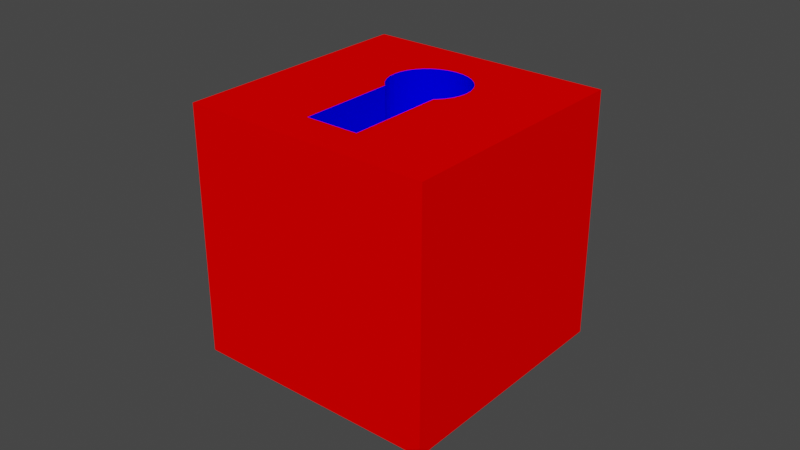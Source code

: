 # Source: Key_cube_bottle.blend  (saved by Blender 3.4.6; exported with 4.5.12 LTS)
import bpy
from mathutils import Matrix  # noqa: F401  (used for matrix-valued properties, if any)

bpy.ops.wm.read_factory_settings(use_empty=True)
scene = bpy.context.scene
scene.name = 'Scene'

# ---- collections
col_collection = bpy.data.collections.new('Collection'); scene.collection.children.link(col_collection)

# ---- materials (node trees are filled in below, after node groups)
mat_red = bpy.data.materials.new('Red')
mat_red.use_transparent_shadow = False
mat_blue = bpy.data.materials.new('Blue')
mat_blue.use_transparent_shadow = False

# ---- material node trees
mat_red.use_nodes = True; mat_red.node_tree.nodes.clear()
_N = mat_red.node_tree.nodes; _L = mat_red.node_tree.links
n0 = _N.new('ShaderNodeOutputMaterial'); n0.name = 'Material Output'; n0.location = (0, 0)
n1 = _N.new('ShaderNodeBsdfDiffuse'); n1.name = 'Diffuse BSDF'; n1.location = (0, 0)
n1.inputs[0].default_value = (1.0, 0.0, 0.0, 1.0)
_L.new(n1.outputs[0], n0.inputs[0])
n0.is_active_output = True
mat_blue.use_nodes = True; mat_blue.node_tree.nodes.clear()
_N = mat_blue.node_tree.nodes; _L = mat_blue.node_tree.links
n0 = _N.new('ShaderNodeOutputMaterial'); n0.name = 'Material Output'; n0.location = (0, 0)
n1 = _N.new('ShaderNodeBsdfDiffuse'); n1.name = 'Diffuse BSDF'; n1.location = (0, 0)
n1.inputs[0].default_value = (0.0, 0.0, 1.0, 1.0)
_L.new(n1.outputs[0], n0.inputs[0])
n0.is_active_output = True

# ---- world
world_world = bpy.data.worlds.new('World'); scene.world = world_world
world_world.use_nodes = True; world_world.node_tree.nodes.clear()
_N = world_world.node_tree.nodes; _L = world_world.node_tree.links
n0 = _N.new('ShaderNodeOutputWorld'); n0.name = 'World Output'; n0.location = (300, 300)
n1 = _N.new('ShaderNodeBackground'); n1.name = 'Background'; n1.location = (10, 300)
n1.inputs[0].default_value = (0.05088, 0.05088, 0.05088, 1.0)
_L.new(n1.outputs[0], n0.inputs[0])
n0.is_active_output = True
world_world.color = (0.05088, 0.05088, 0.05088)
world_world.use_sun_shadow = False
world_world.sun_shadow_jitter_overblur = 0.0

# ---- meshes
me_cube_003 = bpy.data.meshes.new('Cube.003')
me_cube_003.from_pydata([(-0.04, -0.04, -0.04), (-8.071e-11, 0.02556, 0.015), (-0.04, -0.04, 0.04), (-0.04, 0.04, -0.04), (-8.071e-11, 0.02556, 0.04), (-0.04, 0.04, 0.04), (0.008667, 0.005541, 0.015), (0.04, -0.04, -0.04), (0.002536, 0.02532, 0.015), (0.04, -0.04, 0.04), (0.008667, -0.02771, 0.04), (0.04, 0.04, -0.04), (0.002536, 0.02532, 0.04), (0.04, 0.04, 0.04), (0.008667, -0.02771, 0.015), (0.004975, 0.02461, 0.015), (0.004975, 0.02461, 0.04), (-0.008667, 0.005541, 0.015), (-0.008667, -0.02771, 0.04), (0.007222, 0.02345, 0.015), (0.007222, 0.02345, 0.04), (-0.008667, -0.02771, 0.015), (0.009192, 0.0219, 0.015), (0.009192, 0.0219, 0.04), (0.01081, 0.02002, 0.015), (0.01081, 0.02002, 0.04), (0.01201, 0.01786, 0.015), (0.01201, 0.01786, 0.04), (0.01275, 0.01552, 0.015), (0.01275, 0.01552, 0.04), (0.013, 0.01309, 0.015), (0.013, 0.01309, 0.04), (0.01275, 0.01066, 0.015), (0.01275, 0.01066, 0.04), (0.01201, 0.008317, 0.015), (0.01201, 0.008317, 0.04), (0.01081, 0.006161, 0.015), (0.01081, 0.006161, 0.04), (0.009192, 0.004272, 0.015), (0.009192, 0.004272, 0.04), (0.007222, 0.002721, 0.015), (0.004975, 0.001569, 0.015), (0.002536, 0.0008595, 0.015), (-8.071e-11, 0.0006199, 0.015), (-0.002536, 0.0008595, 0.015), (-0.004975, 0.001569, 0.015), (-0.007222, 0.002721, 0.015), (-0.009192, 0.004272, 0.015), (-0.009192, 0.004272, 0.04), (-0.01081, 0.006161, 0.015), (-0.01081, 0.006161, 0.04), (-0.01201, 0.008317, 0.015), (-0.01201, 0.008317, 0.04), (-0.01275, 0.01066, 0.015), (-0.01275, 0.01066, 0.04), (-0.013, 0.01309, 0.015), (-0.013, 0.01309, 0.04), (-0.01275, 0.01552, 0.015), (-0.01275, 0.01552, 0.04), (-0.01201, 0.01786, 0.015), (-0.01201, 0.01786, 0.04), (-0.01081, 0.02002, 0.015), (-0.01081, 0.02002, 0.04), (-0.009192, 0.0219, 0.015), (-0.009192, 0.0219, 0.04), (-0.007222, 0.02345, 0.015), (-0.007222, 0.02345, 0.04), (-0.004975, 0.02461, 0.015), (-0.004975, 0.02461, 0.04), (-0.002536, 0.02532, 0.015), (-0.002536, 0.02532, 0.04), (-0.008667, 0.003858, 0.04), (-0.008667, 0.003858, 0.015), (0.008667, 0.003858, 0.04), (0.008667, 0.003858, 0.015), (-0.007187, 0.002703, 0.015), (-0.007194, 0.002716, 0.015)], [], [(0, 2, 5, 3), (3, 5, 13, 11), (11, 13, 9, 7), (7, 9, 2, 0), (3, 11, 7, 0), (71, 48, 50, 52, 54, 56, 58, 60, 62, 64, 66, 68, 70, 4, 12, 16, 20, 23, 25, 27, 29, 31, 33, 35, 37, 39, 73, 10, 9, 13, 5, 2, 18), (18, 2, 9, 10), (18, 10, 14, 21), (18, 21, 72, 71), (72, 21, 14, 74, 40, 41, 42, 43, 44, 45, 75, 46), (6, 17, 72, 46, 76, 75, 45, 44, 43, 42, 41, 40, 74), (46, 75, 76), (14, 10, 73, 74), (4, 1, 8, 12), (12, 8, 15, 16), (16, 15, 19, 20), (20, 19, 22, 23), (25, 23, 22, 24), (27, 25, 24, 26), (29, 27, 26, 28), (31, 29, 28, 30), (30, 32, 33, 31), (35, 33, 32, 34), (37, 35, 34, 36), (39, 37, 36, 38), (73, 39, 38, 74), (48, 71, 72, 47), (48, 47, 49, 50), (50, 49, 51, 52), (52, 51, 53, 54), (54, 53, 55, 56), (56, 55, 57, 58), (58, 57, 59, 60), (60, 59, 61, 62), (62, 61, 63, 64), (64, 63, 65, 66), (66, 65, 67, 68), (68, 67, 69, 70), (69, 1, 4, 70), (17, 6, 74, 38, 36, 34, 32, 30, 28, 26, 24, 22, 19, 15, 8, 1, 69, 67, 65, 63, 61, 59, 57, 55, 53, 51, 49, 47, 72)])
me_cube_003.polygons.foreach_set('material_index', [0, 0, 0, 0, 0, 0, 0, 1, 1, 1, 1, 1, 1, 1, 1, 1, 1, 1, 1, 1, 1, 1, 1, 1, 1, 1, 1, 1, 1, 1, 1, 1, 1, 1, 1, 1, 1, 1, 1, 1])
_uv = me_cube_003.uv_layers.new(name='UVMap')
_uv.uv.foreach_set('vector', [0.375, 0.0, 0.625, 0.0, 0.625, 0.25, 0.375, 0.25, 0.375, 0.25, 0.625, 0.25, 0.625, 0.5, 0.375, 0.5, 0.375, 0.5, 0.625, 0.5, 0.625, 0.75, 0.375, 0.75, 0.375, 0.75, 0.625, 0.75, 0.625, 1.0, 0.375, 1.0, 0.125, 0.5, 0.375, 0.5, 0.375, 0.75, 0.125, 0.75, 0.7771, 0.6129, 0.7787, 0.6117, 0.7838, 0.6057, 0.7875, 0.599, 0.7898, 0.5917, 0.7906, 0.5841, 0.7898, 0.5765, 0.7875, 0.5692, 0.7838, 0.5625, 0.7787, 0.5565, 0.7726, 0.5517, 0.7655, 0.5481, 0.7579, 0.5459, 0.75, 0.5451, 0.7421, 0.5459, 0.7345, 0.5481, 0.7274, 0.5517, 0.7213, 0.5565, 0.7162, 0.5625, 0.7125, 0.5692, 0.7102, 0.5765, 0.7094, 0.5841, 0.7102, 0.5917, 0.7125, 0.599, 0.7162, 0.6057, 0.7213, 0.6117, 0.7229, 0.6129, 0.7229, 0.7116, 0.625, 0.75, 0.625, 0.5, 0.875, 0.5, 0.875, 0.75, 0.7771, 0.7116, 0.7771, 0.7116, 0.875, 0.75, 0.625, 0.75, 0.7229, 0.7116, 0.625, 1.0, 0.625, 0.75, 0.375, 0.75, 0.375, 1.0, 0.625, 0.0, 0.375, 0.0, 0.375, 0.2373, 0.625, 0.2373, 0.125, 0.5127, 0.125, 0.75, 0.375, 0.75, 0.375, 0.5127, 0.3542, 0.5212, 0.3218, 0.5299, 0.2866, 0.5352, 0.25, 0.537, 0.2134, 0.5352, 0.1782, 0.5299, 0.1463, 0.5213, 0.1458, 0.5212, 0.375, 0.5, 0.125, 0.5, 0.125, 0.5127, 0.1458, 0.5212, 0.1462, 0.5212, 0.1463, 0.5213, 0.1782, 0.5299, 0.2134, 0.5352, 0.25, 0.537, 0.2866, 0.5352, 0.3218, 0.5299, 0.3542, 0.5212, 0.375, 0.5127, 0.1458, 0.5212, 0.1463, 0.5213, 0.1462, 0.5212, 0.375, 0.75, 0.625, 0.75, 0.625, 0.5127, 0.375, 0.5127, 1.0, 1.0, 1.0, 0.5, 0.9688, 0.5, 0.9688, 1.0, 0.9688, 1.0, 0.9688, 0.5, 0.9375, 0.5, 0.9375, 1.0, 0.9375, 1.0, 0.9375, 0.5, 0.9062, 0.5, 0.9062, 1.0, 0.9062, 1.0, 0.9062, 0.5, 0.875, 0.5, 0.875, 1.0, 0.8438, 1.0, 0.875, 1.0, 0.875, 0.5, 0.8438, 0.5, 0.8125, 1.0, 0.8438, 1.0, 0.8438, 0.5, 0.8125, 0.5, 0.7812, 1.0, 0.8125, 1.0, 0.8125, 0.5, 0.7812, 0.5, 0.75, 1.0, 0.7812, 1.0, 0.7812, 0.5, 0.75, 0.5, 0.75, 0.5, 0.7188, 0.5, 0.7188, 1.0, 0.75, 1.0, 0.6875, 1.0, 0.7188, 1.0, 0.7188, 0.5, 0.6875, 0.5, 0.6562, 1.0, 0.6875, 1.0, 0.6875, 0.5, 0.6562, 0.5, 0.625, 1.0, 0.6562, 1.0, 0.6562, 0.5, 0.625, 0.5, 0.6167, 1.0, 0.625, 1.0, 0.625, 0.5, 0.6167, 0.5, 0.375, 1.0, 0.3833, 1.0, 0.3833, 0.5, 0.375, 0.5, 0.375, 1.0, 0.375, 0.5, 0.3438, 0.5, 0.3438, 1.0, 0.3438, 1.0, 0.3438, 0.5, 0.3125, 0.5, 0.3125, 1.0, 0.3125, 1.0, 0.3125, 0.5, 0.2812, 0.5, 0.2812, 1.0, 0.2812, 1.0, 0.2812, 0.5, 0.25, 0.5, 0.25, 1.0, 0.25, 1.0, 0.25, 0.5, 0.2188, 0.5, 0.2188, 1.0, 0.2188, 1.0, 0.2188, 0.5, 0.1875, 0.5, 0.1875, 1.0, 0.1875, 1.0, 0.1875, 0.5, 0.1562, 0.5, 0.1562, 1.0, 0.1562, 1.0, 0.1562, 0.5, 0.125, 0.5, 0.125, 1.0, 0.125, 1.0, 0.125, 0.5, 0.09375, 0.5, 0.09375, 1.0, 0.09375, 1.0, 0.09375, 0.5, 0.0625, 0.5, 0.0625, 1.0, 0.0625, 1.0, 0.0625, 0.5, 0.03125, 0.5, 0.03125, 1.0, 0.03125, 0.5, 0.0, 0.5, 0.0, 1.0, 0.03125, 1.0, 0.59, 0.1047, 0.91, 0.1047, 0.91, 0.07233, 0.9197, 0.08029, 0.9496, 0.1167, 0.9717, 0.1582, 0.9854, 0.2032, 0.99, 0.25, 0.9854, 0.2968, 0.9717, 0.3418, 0.9496, 0.3833, 0.9197, 0.4197, 0.8833, 0.4496, 0.8418, 0.4717, 0.7968, 0.4854, 0.75, 0.49, 0.7032, 0.4854, 0.6582, 0.4717, 0.6167, 0.4496, 0.5803, 0.4197, 0.5504, 0.3833, 0.5283, 0.3418, 0.5146, 0.2968, 0.51, 0.25, 0.5146, 0.2032, 0.5283, 0.1582, 0.5504, 0.1167, 0.5803, 0.08029, 0.59, 0.07233])
me_cube_003.materials.append(mat_red)
me_cube_003.materials.append(mat_blue)
me_cube_003.update()

# ---- objects
ob_bottle = bpy.data.objects.new('Bottle', me_cube_003)

# ---- transforms, parenting, visibility, modifiers, constraints
ob_bottle.location = (0.0, 0.0, 0.0)

# ---- collection membership
col_collection.objects.link(ob_bottle)

# ---- scene / render settings (as saved in the file)
scene.frame_start = 1; scene.frame_end = 250; scene.frame_set(1)
scene.render.engine = 'BLENDER_EEVEE_NEXT'
scene.cycles.sampling_pattern = 'TABULATED_SOBOL'
scene.cycles.use_light_tree = False
scene.view_settings.view_transform = 'Filmic'
bpy.context.view_layer.update()

# ---- added for rendering (the .blend has no active camera and no usable light): camera, sun
cam_auto = bpy.data.cameras.new('AutoCamera')
cam_auto.lens = 50.0
cam_auto.sensor_width = 36.0
cam_auto.clip_end = 1000.0
ob_auto_camera = bpy.data.objects.new('AutoCamera', cam_auto)
scene.collection.objects.link(ob_auto_camera)
ob_auto_camera.location = (0.185045, -0.222054, 0.148036)
ob_auto_camera.rotation_euler = (1.09748, -7.21219e-08, 0.694738)
scene.camera = ob_auto_camera
light_auto_sun = bpy.data.lights.new('AutoSun', 'SUN')
light_auto_sun.energy = 3.0
light_auto_sun.angle = 0.0523599
ob_auto_sun = bpy.data.objects.new('AutoSun', light_auto_sun)
scene.collection.objects.link(ob_auto_sun)
ob_auto_sun.rotation_euler = (0.872665, 0.174533, 0.523599)
bpy.context.view_layer.update()

